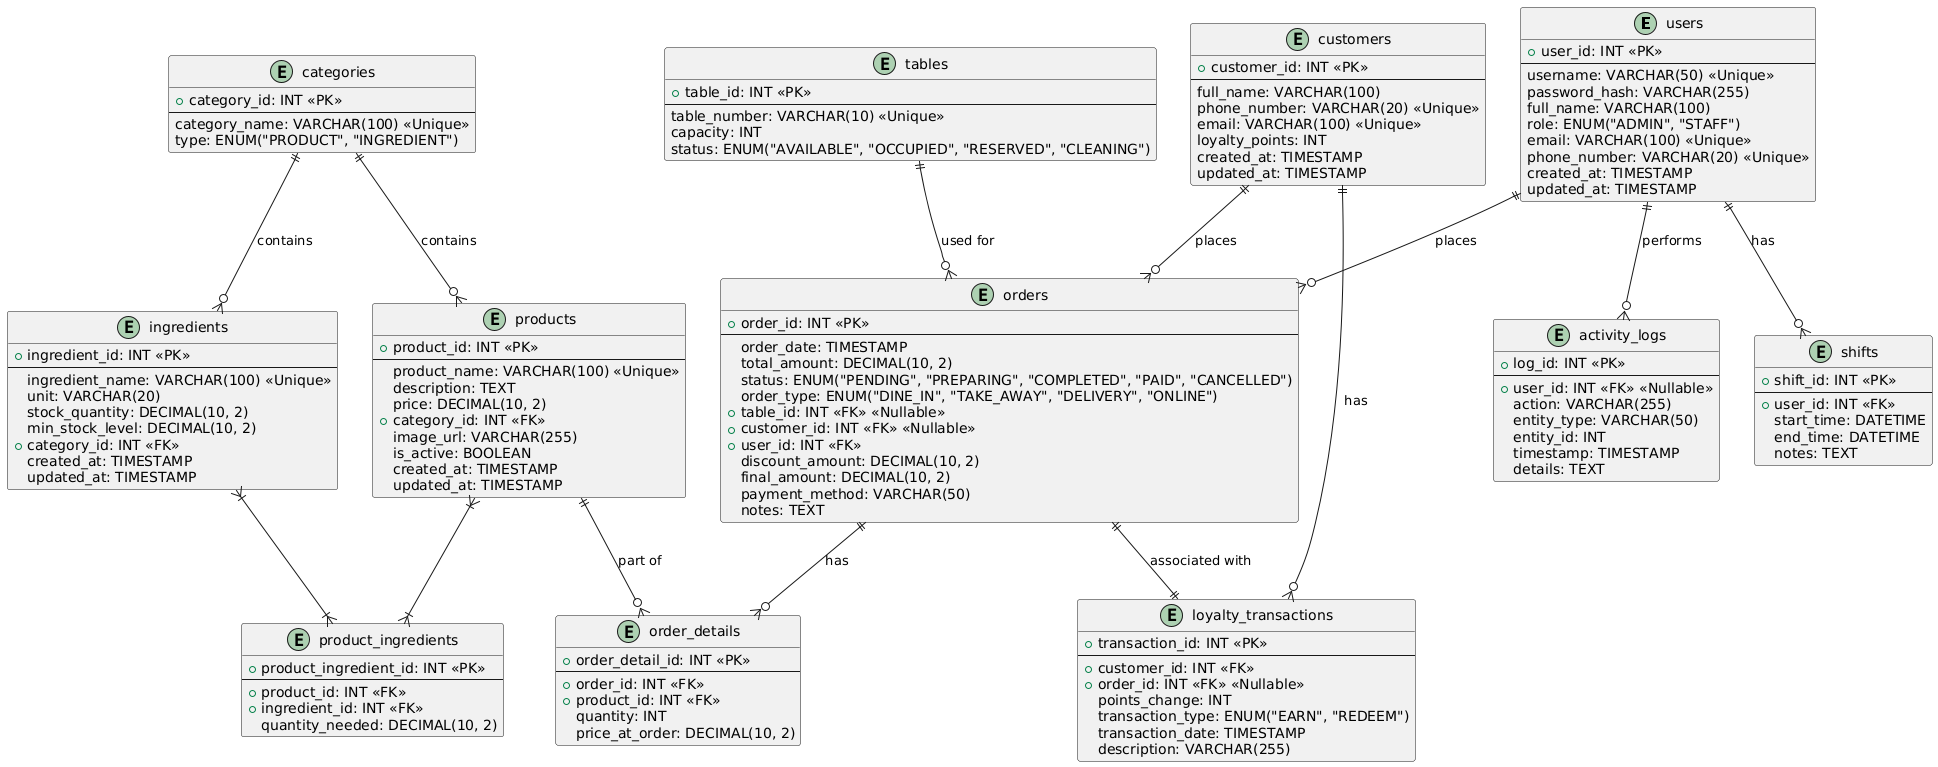

The diagram above was rendered by PlantUML. Its source (embedded in the PNG):
@startuml
!define table(x) class x << (T,#ADD1B2) >>
!define entity(x) class x << (E,#ADD1B2) >>
!define enum(x) class x << (E,#ADD1B2) >>

entity users {
  + user_id: INT <<PK>>
  --
  username: VARCHAR(50) <<Unique>>
  password_hash: VARCHAR(255)
  full_name: VARCHAR(100)
  role: ENUM("ADMIN", "STAFF")
  email: VARCHAR(100) <<Unique>>
  phone_number: VARCHAR(20) <<Unique>>
  created_at: TIMESTAMP
  updated_at: TIMESTAMP
}

entity categories {
  + category_id: INT <<PK>>
  --
  category_name: VARCHAR(100) <<Unique>>
  type: ENUM("PRODUCT", "INGREDIENT")
}

entity products {
  + product_id: INT <<PK>>
  --
  product_name: VARCHAR(100) <<Unique>>
  description: TEXT
  price: DECIMAL(10, 2)
  + category_id: INT <<FK>>
  image_url: VARCHAR(255)
  is_active: BOOLEAN
  created_at: TIMESTAMP
  updated_at: TIMESTAMP
}

entity ingredients {
  + ingredient_id: INT <<PK>>
  --
  ingredient_name: VARCHAR(100) <<Unique>>
  unit: VARCHAR(20)
  stock_quantity: DECIMAL(10, 2)
  min_stock_level: DECIMAL(10, 2)
  + category_id: INT <<FK>>
  created_at: TIMESTAMP
  updated_at: TIMESTAMP
}

entity product_ingredients {
  + product_ingredient_id: INT <<PK>>
  --
  + product_id: INT <<FK>>
  + ingredient_id: INT <<FK>>
  quantity_needed: DECIMAL(10, 2)
}

entity tables {
  + table_id: INT <<PK>>
  --
  table_number: VARCHAR(10) <<Unique>>
  capacity: INT
  status: ENUM("AVAILABLE", "OCCUPIED", "RESERVED", "CLEANING")
}

entity customers {
  + customer_id: INT <<PK>>
  --
  full_name: VARCHAR(100)
  phone_number: VARCHAR(20) <<Unique>>
  email: VARCHAR(100) <<Unique>>
  loyalty_points: INT
  created_at: TIMESTAMP
  updated_at: TIMESTAMP
}

entity orders {
  + order_id: INT <<PK>>
  --
  order_date: TIMESTAMP
  total_amount: DECIMAL(10, 2)
  status: ENUM("PENDING", "PREPARING", "COMPLETED", "PAID", "CANCELLED")
  order_type: ENUM("DINE_IN", "TAKE_AWAY", "DELIVERY", "ONLINE")
  + table_id: INT <<FK>> <<Nullable>>
  + customer_id: INT <<FK>> <<Nullable>>
  + user_id: INT <<FK>>
  discount_amount: DECIMAL(10, 2)
  final_amount: DECIMAL(10, 2)
  payment_method: VARCHAR(50)
  notes: TEXT
}

entity order_details {
  + order_detail_id: INT <<PK>>
  --
  + order_id: INT <<FK>>
  + product_id: INT <<FK>>
  quantity: INT
  price_at_order: DECIMAL(10, 2)
}

entity loyalty_transactions {
  + transaction_id: INT <<PK>>
  --
  + customer_id: INT <<FK>>
  + order_id: INT <<FK>> <<Nullable>>
  points_change: INT
  transaction_type: ENUM("EARN", "REDEEM")
  transaction_date: TIMESTAMP
  description: VARCHAR(255)
}

entity shifts {
  + shift_id: INT <<PK>>
  --
  + user_id: INT <<FK>>
  start_time: DATETIME
  end_time: DATETIME
  notes: TEXT
}

entity activity_logs {
  + log_id: INT <<PK>>
  --
  + user_id: INT <<FK>> <<Nullable>>
  action: VARCHAR(255)
  entity_type: VARCHAR(50)
  entity_id: INT
  timestamp: TIMESTAMP
  details: TEXT
}

users ||--o{ orders : places
users ||--o{ shifts : has
users ||--o{ activity_logs : performs
categories ||--o{ products : contains
categories ||--o{ ingredients : contains
products }|--|{ product_ingredients
ingredients }|--|{ product_ingredients
tables ||--o{ orders : used for
customers ||--o{ orders : places
customers ||--o{ loyalty_transactions : has
orders ||--o{ order_details : has
orders ||--|| loyalty_transactions : associated with
products ||--o{ order_details : part of
@enduml